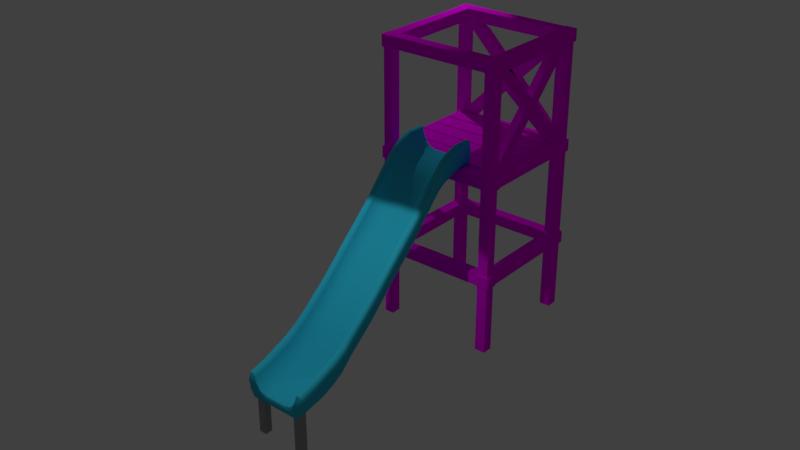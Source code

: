 # Source: Tobogan.blend  (saved by Blender 2.77.0; exported with 4.5.12 LTS)
import bpy
from mathutils import Matrix  # noqa: F401  (used for matrix-valued properties, if any)

bpy.ops.wm.read_factory_settings(use_empty=True)
scene = bpy.context.scene
scene.name = 'Scene'

# ---- collections
col_collection_1 = bpy.data.collections.new('Collection 1'); scene.collection.children.link(col_collection_1)

# ---- images (referenced by path relative to the original .blend; pixels are not part of the script)
import os
ASSET_DIR = os.environ.get("B2B_ASSET_DIR", "")  # directory of the original .blend (textures are referenced by path, not embedded)
HERE = os.path.dirname(os.path.abspath(__file__))  # packed textures are extracted next to this script under _unpacked/

def load_image(name, relpath, width, height, colorspace="sRGB"):
    """Load a texture the original file referenced (path relative to the .blend, or extracted next to this script)."""
    p = next((c for c in (os.path.join(HERE, relpath), os.path.join(ASSET_DIR, relpath)) if relpath and os.path.exists(c)), "")
    if p:
        img = bpy.data.images.load(p, check_existing=True)
        img.name = name
    else:  # same state as the original file: an image datablock whose file is absent (Cycles renders it pink)
        img = bpy.data.images.new(name, width, height)
        img.source = "FILE"
        img.filepath = "//" + (relpath or name)
    img.colorspace_settings.name = colorspace
    return img
img_texturescom_woodrough0106_1_seamless_s_color_png = load_image('TexturesCom_WoodRough0106_1_seamless_S_COLOR.png', 'TexturesCom_WoodRough0106_1_seamless_S_COLOR.png', 1024, 1024, 'sRGB')

# ---- materials (node trees are filled in below, after node groups)
mat_material = bpy.data.materials.new('Material')
mat_material.alpha_threshold = 0.0
mat_material.roughness = 0.5
mat_material_002 = bpy.data.materials.new('Material.002')
mat_material_002.alpha_threshold = 0.0
mat_material_002.roughness = 0.5
mat_material_001 = bpy.data.materials.new('Material.001')
mat_material_001.alpha_threshold = 0.0
mat_material_001.roughness = 0.5

# ---- material node trees
mat_material.use_nodes = True; mat_material.node_tree.nodes.clear()
_N = mat_material.node_tree.nodes; _L = mat_material.node_tree.links
n0 = _N.new('ShaderNodeOutputMaterial'); n0.name = 'Material Output'; n0.location = (300, 300)
n1 = _N.new('ShaderNodeBsdfDiffuse'); n1.name = 'Diffuse BSDF'; n1.location = (10, 300)
n1.inputs[0].default_value = (0.3506, 0.3506, 0.3506, 1.0)
_L.new(n1.outputs[0], n0.inputs[0])
n0.is_active_output = True
mat_material_002.use_nodes = True; mat_material_002.node_tree.nodes.clear()
_N = mat_material_002.node_tree.nodes; _L = mat_material_002.node_tree.links
n0 = _N.new('ShaderNodeOutputMaterial'); n0.name = 'Material Output'; n0.location = (300, 300)
n1 = _N.new('ShaderNodeBsdfDiffuse'); n1.name = 'Diffuse BSDF'; n1.location = (10, 300)
n1.inputs[0].default_value = (0.03533, 0.5876, 0.8, 1.0)
_L.new(n1.outputs[0], n0.inputs[0])
n0.is_active_output = True
mat_material_001.use_nodes = True; mat_material_001.node_tree.nodes.clear()
_N = mat_material_001.node_tree.nodes; _L = mat_material_001.node_tree.links
n0 = _N.new('ShaderNodeOutputMaterial'); n0.name = 'Material Output'; n0.location = (300, 300)
n1 = _N.new('ShaderNodeBsdfDiffuse'); n1.name = 'Diffuse BSDF'; n1.location = (10, 300)
n2 = _N.new('ShaderNodeTexImage'); n2.name = 'Image Texture'; n2.location = (-180, 300)
n2.width = 140
n2.image = img_texturescom_woodrough0106_1_seamless_s_color_png
_L.new(n1.outputs[0], n0.inputs[0])
_L.new(n2.outputs[0], n1.inputs[0])
n0.is_active_output = True

# ---- world
world_world = bpy.data.worlds.new('World'); scene.world = world_world
world_world.color = (0.05088, 0.05088, 0.05088)
world_world.use_sun_shadow = False
world_world.sun_shadow_jitter_overblur = 0.0
world_world.cycles.sampling_method = 'MANUAL'

# ---- lights
light_point_001 = bpy.data.lights.new('Point.001', 'SPOT')
light_point_001.transmission_factor = 0.0
light_point_001.energy = 5000.0
light_point_001.shadow_buffer_clip_start = 0.5
light_point_001.shadow_soft_size = 0.1
light_point_001.shadow_maximum_resolution = 0.006
light_point_001.use_absolute_resolution = True
light_point_001.spot_size = 1.22
light_point = bpy.data.lights.new('Point', 'SPOT')
light_point.transmission_factor = 0.0
light_point.energy = 5000.0
light_point.shadow_buffer_clip_start = 0.5
light_point.shadow_soft_size = 0.1
light_point.shadow_maximum_resolution = 0.006
light_point.use_absolute_resolution = True
light_point.spot_size = 1.22

# ---- meshes
me_cube_029 = bpy.data.meshes.new('Cube.029')
me_cube_029.from_pydata([(4.821, -1.0, -1.0), (4.821, -1.0, 1.0), (4.821, 1.0, -1.0), (4.821, 1.0, 1.0), (6.821, -1.0, -1.0), (6.821, -1.0, 1.0), (6.821, 1.0, -1.0), (6.821, 1.0, 1.0), (-6.821, -1.0, -1.0), (-6.821, -1.0, 1.0), (-6.821, 1.0, -1.0), (-6.821, 1.0, 1.0), (-4.821, -1.0, -1.0), (-4.821, -1.0, 1.0), (-4.821, 1.0, -1.0), (-4.821, 1.0, 1.0)], [], [(1, 3, 2, 0), (3, 7, 6, 2), (7, 5, 4, 6), (5, 1, 0, 4), (0, 2, 6, 4), (5, 7, 3, 1), (9, 11, 10, 8), (11, 15, 14, 10), (15, 13, 12, 14), (13, 9, 8, 12), (8, 10, 14, 12), (13, 15, 11, 9)])
me_cube_029.materials.append(mat_material)
me_cube_029.use_remesh_preserve_volume = False
me_cube_029.use_remesh_preserve_attributes = False
me_cube_029.use_mirror_vertex_groups = False
me_cube_029.update()
me_cube_027 = bpy.data.meshes.new('Cube.027')
me_cube_027.from_pydata([(-0.8466, -1.0, -1.0), (-0.9596, -1.0, 1.019), (-0.8466, 1.0, -1.0), (-0.9596, 1.0, 1.019), (0.8466, -1.0, -1.0), (0.9596, -1.0, 1.019), (0.8466, 1.0, -1.0), (0.9596, 1.0, 1.019), (-0.8306, 1.0, 1.0), (0.8306, 1.0, 1.0), (0.7143, 1.0, -1.0), (0.4286, 1.0, -1.0), (0.1429, 1.0, -1.0), (-0.1429, 1.0, -1.0), (-0.4286, 1.0, -1.0), (-0.7143, 1.0, -1.0), (0.8306, -1.0, 1.0), (-0.8306, -1.0, 1.0), (-0.7143, -1.0, -1.0), (-0.4286, -1.0, -1.0), (-0.1429, -1.0, -1.0), (0.1429, -1.0, -1.0), (0.4286, -1.0, -1.0), (0.7143, -1.0, -1.0), (-0.9789, -1.0, -0.43), (-0.9789, 1.0, -0.43), (0.9789, 1.0, -0.43), (0.9789, -1.0, -0.43), (0.5889, -1.0, -0.2467), (0.3277, -1.0, -0.43), (0.1075, -1.0, -0.43), (-0.1075, -1.0, -0.43), (-0.3277, -1.0, -0.43), (-0.5889, -1.0, -0.2467), (-0.5889, 1.0, -0.2467), (-0.3277, 1.0, -0.43), (-0.1075, 1.0, -0.43), (0.1075, 1.0, -0.43), (0.3277, 1.0, -0.43), (0.5889, 1.0, -0.2467), (-1.032, -1.0, 0.2499), (-1.032, 1.0, 0.2499), (1.032, 1.0, 0.2499), (1.032, -1.0, 0.2499), (0.7386, -1.0, 0.2499), (-0.7386, -1.0, 0.2499), (-0.7386, 1.0, 0.2499), (0.7386, 1.0, 0.2499), (-1.0, -1.0, 0.625), (-1.0, 1.0, 0.625), (1.0, 1.0, 0.625), (1.0, -1.0, 0.625), (0.8062, -1.0, 0.625), (-0.8062, -1.0, 0.625), (-0.8062, 1.0, 0.625), (0.8062, 1.0, 0.625), (-0.8466, -2.49, -1.35), (-0.9596, -2.49, 0.6684), (0.8466, -2.49, -1.35), (0.9596, -2.49, 0.6684), (0.8306, -2.49, 0.6496), (-0.8306, -2.49, 0.6496), (-0.7143, -2.49, -1.35), (-0.4286, -2.49, -1.35), (-0.1429, -2.49, -1.35), (0.1429, -2.49, -1.35), (0.4286, -2.49, -1.35), (0.7143, -2.49, -1.35), (-0.9789, -2.49, -0.7804), (0.9789, -2.49, -0.7804), (0.5889, -2.49, -0.5971), (0.3277, -2.49, -0.7804), (0.1075, -2.49, -0.7804), (-0.1075, -2.49, -0.7804), (-0.3277, -2.49, -0.7804), (-0.5889, -2.49, -0.5971), (-1.032, -2.49, -0.1004), (1.032, -2.49, -0.1004), (0.7386, -2.49, -0.1004), (-0.7386, -2.49, -0.1004), (-1.0, -2.49, 0.2746), (1.0, -2.49, 0.2746), (0.8062, -2.49, 0.2746), (-0.8062, -2.49, 0.2746), (-0.8466, -3.436, -1.725), (-0.9596, -3.436, 0.2934), (0.8466, -3.436, -1.725), (0.9596, -3.436, 0.2934), (0.8306, -3.436, 0.2747), (-0.8306, -3.436, 0.2747), (-0.7143, -3.436, -1.725), (-0.4286, -3.436, -1.725), (-0.1429, -3.436, -1.725), (0.1429, -3.436, -1.725), (0.4286, -3.436, -1.725), (0.7143, -3.436, -1.725), (-0.9789, -3.436, -1.155), (0.9789, -3.436, -1.155), (0.5889, -3.436, -0.972), (0.3277, -3.436, -1.155), (0.1075, -3.436, -1.155), (-0.1075, -3.436, -1.155), (-0.3277, -3.436, -1.155), (-0.5889, -3.436, -0.972), (-1.032, -3.436, -0.4754), (1.032, -3.436, -0.4754), (0.7386, -3.436, -0.4754), (-0.7386, -3.436, -0.4754), (-1.0, -3.436, -0.1004), (1.0, -3.436, -0.1004), (0.8062, -3.436, -0.1004), (-0.8062, -3.436, -0.1004), (-0.8466, -4.237, -2.247), (-0.9596, -4.237, -0.2279), (0.8466, -4.237, -2.247), (0.9596, -4.237, -0.2279), (0.8306, -4.237, -0.2467), (-0.8306, -4.237, -0.2467), (-0.7143, -4.237, -2.247), (-0.4286, -4.237, -2.247), (-0.1429, -4.237, -2.247), (0.1429, -4.237, -2.247), (0.4286, -4.237, -2.247), (0.7143, -4.237, -2.247), (-0.9789, -4.237, -1.677), (0.9789, -4.237, -1.677), (0.5889, -4.237, -1.493), (0.3277, -4.237, -1.677), (0.1075, -4.237, -1.677), (-0.1075, -4.237, -1.677), (-0.3277, -4.237, -1.677), (-0.5889, -4.237, -1.493), (-1.032, -4.237, -0.9967), (1.032, -4.237, -0.9967), (0.7386, -4.237, -0.9967), (-0.7386, -4.237, -0.9967), (-1.0, -4.237, -0.6217), (1.0, -4.237, -0.6217), (0.8062, -4.237, -0.6217), (-0.8062, -4.237, -0.6217), (-0.8466, -4.932, -2.688), (-0.9596, -4.932, -0.6692), (0.8466, -4.932, -2.688), (0.9596, -4.932, -0.6692), (0.8306, -4.932, -0.6879), (-0.8306, -4.932, -0.6879), (-0.7143, -4.932, -2.688), (-0.4286, -4.932, -2.688), (-0.1429, -4.932, -2.688), (0.1429, -4.932, -2.688), (0.4286, -4.932, -2.688), (0.7143, -4.932, -2.688), (-0.9789, -4.932, -2.118), (0.9789, -4.932, -2.118), (0.5889, -4.932, -1.935), (0.3277, -4.932, -2.118), (0.1075, -4.932, -2.118), (-0.1075, -4.932, -2.118), (-0.3277, -4.932, -2.118), (-0.5889, -4.932, -1.935), (-1.032, -4.932, -1.438), (1.032, -4.932, -1.438), (0.7386, -4.932, -1.438), (-0.7386, -4.932, -1.438), (-1.0, -4.932, -1.063), (1.0, -4.932, -1.063), (0.8062, -4.932, -1.063), (-0.8062, -4.932, -1.063), (-0.8466, -5.88, -3.36), (-0.9596, -5.88, -1.341), (0.8466, -5.88, -3.36), (0.9596, -5.88, -1.341), (0.8306, -5.88, -1.36), (-0.8306, -5.88, -1.36), (-0.7143, -5.88, -3.36), (-0.4286, -5.88, -3.36), (-0.1429, -5.88, -3.36), (0.1429, -5.88, -3.36), (0.4286, -5.88, -3.36), (0.7143, -5.88, -3.36), (-0.9789, -5.88, -2.79), (0.9789, -5.88, -2.79), (0.5889, -5.88, -2.607), (0.3277, -5.88, -2.79), (0.1075, -5.88, -2.79), (-0.1075, -5.88, -2.79), (-0.3277, -5.88, -2.79), (-0.5889, -5.88, -2.607), (-1.032, -5.88, -2.11), (1.032, -5.88, -2.11), (0.7386, -5.88, -2.11), (-0.7386, -5.88, -2.11), (-1.0, -5.88, -1.735), (1.0, -5.88, -1.735), (0.8062, -5.88, -1.735), (-0.8062, -5.88, -1.735), (-0.8466, -7.062, -4.22), (-0.9596, -7.062, -2.201), (0.8466, -7.062, -4.22), (0.9596, -7.062, -2.201), (0.8306, -7.062, -2.22), (-0.8306, -7.062, -2.22), (-0.7143, -7.062, -4.22), (-0.4286, -7.062, -4.22), (-0.1429, -7.062, -4.22), (0.1429, -7.062, -4.22), (0.4286, -7.062, -4.22), (0.7143, -7.062, -4.22), (-0.9789, -7.062, -3.65), (0.9789, -7.062, -3.65), (0.5889, -7.062, -3.466), (0.3277, -7.062, -3.65), (0.1075, -7.062, -3.65), (-0.1075, -7.062, -3.65), (-0.3277, -7.062, -3.65), (-0.5889, -7.062, -3.466), (-1.032, -7.062, -2.97), (1.032, -7.062, -2.97), (0.7386, -7.062, -2.97), (-0.7386, -7.062, -2.97), (-1.0, -7.062, -2.595), (1.0, -7.062, -2.595), (0.8062, -7.062, -2.595), (-0.8062, -7.062, -2.595), (-0.8466, -7.971, -4.837), (-0.9596, -7.971, -2.819), (0.8466, -7.971, -4.837), (0.9596, -7.971, -2.819), (0.8306, -7.971, -2.837), (-0.8306, -7.971, -2.837), (-0.7143, -7.971, -4.837), (-0.4286, -7.971, -4.837), (-0.1429, -7.971, -4.837), (0.1429, -7.971, -4.837), (0.4286, -7.971, -4.837), (0.7143, -7.971, -4.837), (-0.9789, -7.971, -4.267), (0.9789, -7.971, -4.267), (0.5889, -7.971, -4.084), (0.3277, -7.971, -4.267), (0.1075, -7.971, -4.267), (-0.1075, -7.971, -4.267), (-0.3277, -7.971, -4.267), (-0.5889, -7.971, -4.084), (-1.032, -7.971, -3.588), (1.032, -7.971, -3.588), (0.7386, -7.971, -3.588), (-0.7386, -7.971, -3.588), (-1.0, -7.971, -3.212), (1.0, -7.971, -3.212), (0.8062, -7.971, -3.212), (-0.8062, -7.971, -3.212), (-0.8466, -9.212, -5.573), (-0.9596, -9.212, -3.555), (0.8466, -9.212, -5.573), (0.9596, -9.212, -3.555), (0.8306, -9.212, -3.573), (-0.8306, -9.212, -3.573), (-0.7143, -9.212, -5.573), (-0.4286, -9.212, -5.573), (-0.1429, -9.212, -5.573), (0.1429, -9.212, -5.573), (0.4286, -9.212, -5.573), (0.7143, -9.212, -5.573), (-0.9789, -9.212, -5.003), (0.9789, -9.212, -5.003), (0.5889, -9.212, -4.82), (0.3277, -9.212, -5.003), (0.1075, -9.212, -5.003), (-0.1075, -9.212, -5.003), (-0.3277, -9.212, -5.003), (-0.5889, -9.212, -4.82), (-1.032, -9.212, -4.323), (1.032, -9.212, -4.323), (0.7386, -9.212, -4.323), (-0.7386, -9.212, -4.323), (-1.0, -9.212, -3.948), (1.0, -9.212, -3.948), (0.8062, -9.212, -3.948), (-0.8062, -9.212, -3.948), (-0.8466, -10.32, -6.239), (-0.9596, -10.32, -4.22), (0.8466, -10.32, -6.239), (0.9596, -10.32, -4.22), (0.8306, -10.32, -4.239), (-0.8306, -10.32, -4.239), (-0.7143, -10.32, -6.239), (-0.4286, -10.32, -6.239), (-0.1429, -10.32, -6.239), (0.1429, -10.32, -6.239), (0.4286, -10.32, -6.239), (0.7143, -10.32, -6.239), (-0.9789, -10.32, -5.669), (0.9789, -10.32, -5.669), (0.5889, -10.32, -5.485), (0.3277, -10.32, -5.669), (0.1075, -10.32, -5.669), (-0.1075, -10.32, -5.669), (-0.3277, -10.32, -5.669), (-0.5889, -10.32, -5.485), (-1.032, -10.32, -4.989), (1.032, -10.32, -4.989), (0.7386, -10.32, -4.989), (-0.7386, -10.32, -4.989), (-1.0, -10.32, -4.614), (1.0, -10.32, -4.614), (0.8062, -10.32, -4.614), (-0.8062, -10.32, -4.614), (-0.8466, -11.23, -6.783), (-0.9596, -11.23, -4.764), (0.8466, -11.23, -6.783), (0.9596, -11.23, -4.764), (0.8306, -11.23, -4.783), (-0.8306, -11.23, -4.783), (-0.7143, -11.23, -6.783), (-0.4286, -11.23, -6.783), (-0.1429, -11.23, -6.783), (0.1429, -11.23, -6.783), (0.4286, -11.23, -6.783), (0.7143, -11.23, -6.783), (-0.9789, -11.23, -6.213), (0.9789, -11.23, -6.213), (0.5889, -11.23, -6.029), (0.3277, -11.23, -6.213), (0.1075, -11.23, -6.213), (-0.1075, -11.23, -6.213), (-0.3277, -11.23, -6.213), (-0.5889, -11.23, -6.029), (-1.032, -11.23, -5.533), (1.032, -11.23, -5.533), (0.7386, -11.23, -5.533), (-0.7386, -11.23, -5.533), (-1.0, -11.23, -5.158), (1.0, -11.23, -5.158), (0.8062, -11.23, -5.158), (-0.8062, -11.23, -5.158), (-0.8466, -12.86, -7.796), (-0.9596, -12.86, -5.777), (0.8466, -12.86, -7.796), (0.9596, -12.86, -5.777), (0.8306, -12.86, -5.796), (-0.8306, -12.86, -5.796), (-0.7143, -12.86, -7.796), (-0.4286, -12.86, -7.796), (-0.1429, -12.86, -7.796), (0.1429, -12.86, -7.796), (0.4286, -12.86, -7.796), (0.7143, -12.86, -7.796), (-0.9789, -12.86, -7.226), (0.9789, -12.86, -7.226), (0.5889, -12.86, -7.043), (0.3277, -12.86, -7.226), (0.1075, -12.86, -7.226), (-0.1075, -12.86, -7.226), (-0.3277, -12.86, -7.226), (-0.5889, -12.86, -7.043), (-1.032, -12.86, -6.546), (1.032, -12.86, -6.546), (0.7386, -12.86, -6.546), (-0.7386, -12.86, -6.546), (-1.0, -12.86, -6.171), (1.0, -12.86, -6.171), (0.8062, -12.86, -6.171), (-0.8062, -12.86, -6.171), (-0.8466, -13.81, -8.388), (-0.9596, -13.81, -6.369), (0.8466, -13.81, -8.388), (0.9596, -13.81, -6.369), (0.8306, -13.81, -6.388), (-0.8306, -13.81, -6.388), (-0.7143, -13.81, -8.388), (-0.4286, -13.81, -8.388), (-0.1429, -13.81, -8.388), (0.1429, -13.81, -8.388), (0.4286, -13.81, -8.388), (0.7143, -13.81, -8.388), (-0.9789, -13.81, -7.818), (0.9789, -13.81, -7.818), (0.5889, -13.81, -7.635), (0.3277, -13.81, -7.818), (0.1075, -13.81, -7.818), (-0.1075, -13.81, -7.818), (-0.3277, -13.81, -7.818), (-0.5889, -13.81, -7.635), (-1.032, -13.81, -7.138), (1.032, -13.81, -7.138), (0.7386, -13.81, -7.138), (-0.7386, -13.81, -7.138), (-1.0, -13.81, -6.763), (1.0, -13.81, -6.763), (0.8062, -13.81, -6.763), (-0.8062, -13.81, -6.763), (-0.8466, -15.0, -9.045), (-0.9596, -15.0, -7.027), (0.8466, -15.0, -9.045), (0.9596, -15.0, -7.027), (0.8306, -15.0, -7.045), (-0.8306, -15.0, -7.045), (-0.7143, -15.0, -9.045), (-0.4286, -15.0, -9.045), (-0.1429, -15.0, -9.045), (0.1429, -15.0, -9.045), (0.4286, -15.0, -9.045), (0.7143, -15.0, -9.045), (-0.9789, -15.0, -8.475), (0.9789, -15.0, -8.475), (0.5889, -15.0, -8.292), (0.3277, -15.0, -8.475), (0.1075, -15.0, -8.475), (-0.1075, -15.0, -8.475), (-0.3277, -15.0, -8.475), (-0.5889, -15.0, -8.292), (-1.032, -15.0, -7.795), (1.032, -15.0, -7.795), (0.7386, -15.0, -7.795), (-0.7386, -15.0, -7.795), (-1.0, -15.0, -7.42), (1.0, -15.0, -7.42), (0.8062, -15.0, -7.42), (-0.8062, -15.0, -7.42), (-0.8466, -17.09, -10.15), (-0.9596, -17.09, -8.136), (0.8466, -17.09, -10.15), (0.9596, -17.09, -8.136), (0.8306, -17.09, -8.155), (-0.8306, -17.09, -8.155), (-0.7143, -17.09, -10.15), (-0.4286, -17.09, -10.15), (-0.1429, -17.09, -10.15), (0.1429, -17.09, -10.15), (0.4286, -17.09, -10.15), (0.7143, -17.09, -10.15), (-0.9789, -17.09, -9.585), (0.9789, -17.09, -9.585), (0.5889, -17.09, -9.401), (0.3277, -17.09, -9.585), (0.1075, -17.09, -9.585), (-0.1075, -17.09, -9.585), (-0.3277, -17.09, -9.585), (-0.5889, -17.09, -9.401), (-1.032, -17.09, -8.905), (1.032, -17.09, -8.905), (0.7386, -17.09, -8.905), (-0.7386, -17.09, -8.905), (-1.0, -17.09, -8.53), (1.0, -17.09, -8.53), (0.8062, -17.09, -8.53), (-0.8062, -17.09, -8.53), (-0.8675, -18.33, -10.85), (-0.9832, -18.33, -8.78), (0.8675, -18.33, -10.85), (0.9832, -18.33, -8.78), (0.8511, -18.33, -8.799), (-0.8511, -18.33, -8.799), (-0.7319, -18.33, -10.85), (-0.4392, -18.33, -10.85), (-0.1464, -18.33, -10.85), (0.1464, -18.33, -10.85), (0.4392, -18.33, -10.85), (0.7319, -18.33, -10.85), (-1.003, -18.33, -10.26), (1.003, -18.33, -10.26), (0.6034, -18.33, -10.08), (0.3358, -18.33, -10.26), (0.1102, -18.33, -10.26), (-0.1102, -18.33, -10.26), (-0.3358, -18.33, -10.26), (-0.6034, -18.33, -10.08), (-1.057, -18.33, -9.568), (1.057, -18.33, -9.568), (0.7568, -18.33, -9.568), (-0.7568, -18.33, -9.568), (-1.025, -18.33, -9.184), (1.025, -18.33, -9.184), (0.8261, -18.33, -9.184), (-0.8261, -18.33, -9.184), (-0.8675, -19.59, -11.33), (-0.9832, -19.59, -9.259), (0.8675, -19.59, -11.33), (0.9832, -19.59, -9.259), (0.8511, -19.59, -9.278), (-0.8511, -19.59, -9.278), (-0.7319, -19.59, -11.33), (-0.4392, -19.59, -11.33), (-0.1464, -19.59, -11.33), (0.1464, -19.59, -11.33), (0.4392, -19.59, -11.33), (0.7319, -19.59, -11.33), (-1.003, -19.59, -10.74), (1.003, -19.59, -10.74), (0.6034, -19.59, -10.56), (0.3358, -19.59, -10.74), (0.1102, -19.59, -10.74), (-0.1102, -19.59, -10.74), (-0.3358, -19.59, -10.74), (-0.6034, -19.59, -10.56), (-1.057, -19.59, -10.05), (1.057, -19.59, -10.05), (0.7568, -19.59, -10.05), (-0.7568, -19.59, -10.05), (-1.025, -19.59, -9.663), (1.025, -19.59, -9.663), (0.8261, -19.59, -9.663), (-0.8261, -19.59, -9.663), (-0.8675, -21.1, -11.72), (-0.9832, -21.1, -9.649), (0.8675, -21.1, -11.72), (0.9832, -21.1, -9.649), (0.8511, -21.1, -9.668), (-0.8511, -21.1, -9.668), (-0.7319, -21.1, -11.72), (-0.4392, -21.1, -11.72), (-0.1464, -21.1, -11.72), (0.1464, -21.1, -11.72), (0.4392, -21.1, -11.72), (0.7319, -21.1, -11.72), (-1.003, -21.1, -11.13), (1.003, -21.1, -11.13), (0.6034, -21.1, -10.95), (0.3358, -21.1, -11.13), (0.1102, -21.1, -11.13), (-0.1102, -21.1, -11.13), (-0.3358, -21.1, -11.13), (-0.6034, -21.1, -10.95), (-1.057, -21.1, -10.44), (1.057, -21.1, -10.44), (0.7568, -21.1, -10.44), (-0.7568, -21.1, -10.44), (-1.025, -21.1, -10.05), (1.025, -21.1, -10.05), (0.8261, -21.1, -10.05), (-0.8261, -21.1, -10.05), (-0.8675, -22.65, -11.92), (-0.9832, -22.65, -10.05), (0.8675, -22.65, -11.92), (0.9832, -22.65, -10.05), (0.8511, -22.65, -10.07), (-0.8511, -22.65, -10.07), (-0.7319, -22.65, -11.92), (-0.4392, -22.65, -11.92), (-0.1464, -22.65, -11.92), (0.1464, -22.65, -11.92), (0.4392, -22.65, -11.92), (0.7319, -22.65, -11.92), (-1.003, -22.65, -11.39), (1.003, -22.65, -11.39), (0.6034, -22.65, -11.22), (0.3358, -22.65, -11.39), (0.1102, -22.65, -11.39), (-0.1102, -22.65, -11.39), (-0.3358, -22.65, -11.39), (-0.6034, -22.65, -11.22), (-1.057, -22.65, -10.76), (1.057, -22.65, -10.76), (0.7568, -22.65, -10.76), (-0.7568, -22.65, -10.76), (-1.025, -22.65, -10.42), (1.025, -22.65, -10.42), (0.8261, -22.65, -10.42), (-0.8261, -22.65, -10.42), (-0.8675, -24.59, -12.17), (-0.9832, -24.59, -10.41), (0.8675, -24.59, -12.17), (0.9832, -24.59, -10.41), (0.8511, -24.59, -10.42), (-0.8511, -24.59, -10.42), (-0.7319, -24.59, -12.17), (-0.4392, -24.59, -12.17), (-0.1464, -24.59, -12.17), (0.1464, -24.59, -12.17), (0.4392, -24.59, -12.17), (0.7319, -24.59, -12.17), (-1.003, -24.59, -11.68), (1.003, -24.59, -11.68), (0.6034, -24.59, -11.52), (0.3358, -24.59, -11.68), (0.1102, -24.59, -11.68), (-0.1102, -24.59, -11.68), (-0.3358, -24.59, -11.68), (-0.6034, -24.59, -11.52), (-1.057, -24.59, -11.08), (1.057, -24.59, -11.08), (0.7568, -24.59, -11.08), (-0.7568, -24.59, -11.08), (-1.025, -24.59, -10.75), (1.025, -24.59, -10.75), (0.8261, -24.59, -10.75), (-0.8261, -24.59, -10.75), (-0.9596, 0.9141, 1.019), (-0.8466, 0.9141, -1.0), (0.9596, 0.9141, 1.019), (0.8466, 0.9141, -1.0), (0.8306, 0.9141, 1.0), (-0.8306, 0.9141, 1.0), (-0.7143, 0.9141, -1.0), (-0.4286, 0.9141, -1.0), (-0.1429, 0.9141, -1.0), (0.1429, 0.9141, -1.0), (0.4286, 0.9141, -1.0), (0.7143, 0.9141, -1.0), (0.9789, 0.9141, -0.43), (-0.9789, 0.9141, -0.43), (-1.032, 0.9141, 0.2499), (1.032, 0.9141, 0.2499), (1.0, 0.9141, 0.625), (-1.0, 0.9141, 0.625), (0.8062, 0.9141, 0.625), (0.7386, 0.9141, 0.2499), (0.5889, 0.9141, -0.2467), (0.3277, 0.9141, -0.43), (0.1075, 0.9141, -0.43), (-0.1075, 0.9141, -0.43), (-0.3277, 0.9141, -0.43), (-0.5889, 0.9141, -0.2467), (-0.7386, 0.9141, 0.2499), (-0.8062, 0.9141, 0.625), (-0.8511, -24.47, -10.4), (-0.9832, -24.47, -10.38), (-0.7568, -24.47, -11.06), (-0.8261, -24.47, -10.73), (0.8675, -24.47, -12.16), (1.003, -24.47, -11.66), (-1.025, -24.47, -10.73), (-1.057, -24.47, -11.06), (1.025, -24.47, -10.73), (0.9832, -24.47, -10.38), (1.057, -24.47, -11.06), (0.8511, -24.47, -10.4), (0.8261, -24.47, -10.73), (0.7568, -24.47, -11.06), (0.6034, -24.47, -11.5), (-1.003, -24.47, -11.66), (-0.8675, -24.47, -12.16), (-0.6034, -24.47, -11.5), (0.4392, -24.47, -12.16), (0.7319, -24.47, -12.16), (-0.3358, -24.47, -11.66), (0.1464, -24.47, -12.16), (-0.1102, -24.47, -11.66), (-0.1464, -24.47, -12.16), (0.1102, -24.47, -11.66), (-0.4392, -24.47, -12.16), (0.3358, -24.47, -11.66), (-0.7319, -24.47, -12.16)], [], [(601, 25, 2, 589), (39, 26, 6, 10), (600, 27, 4, 591), (16, 52, 82, 60), (599, 10, 6, 591), (593, 8, 3, 588), (590, 7, 9, 592), (589, 2, 15, 594), (594, 15, 14, 595), (595, 14, 13, 596), (596, 13, 12, 597), (597, 12, 11, 598), (598, 11, 10, 599), (18, 19, 63, 62), (31, 32, 74, 73), (52, 44, 78, 82), (0, 18, 62, 56), (51, 5, 59, 81), (32, 33, 75, 74), (25, 34, 15, 2), (34, 35, 14, 15), (35, 36, 13, 14), (36, 37, 12, 13), (37, 38, 11, 12), (38, 39, 10, 11), (41, 46, 34, 25), (43, 51, 81, 77), (24, 0, 56, 68), (603, 43, 27, 600), (47, 42, 26, 39), (602, 41, 25, 601), (605, 49, 41, 602), (55, 50, 42, 47), (604, 51, 43, 603), (5, 16, 60, 59), (48, 40, 76, 80), (49, 54, 46, 41), (3, 8, 54, 49), (40, 24, 68, 76), (1, 48, 80, 57), (590, 5, 51, 604), (9, 7, 50, 55), (588, 3, 49, 605), (592, 606, 52, 16), (607, 606, 55, 47), (608, 607, 47, 39), (608, 609, 29, 28), (609, 610, 30, 29), (610, 611, 31, 30), (611, 612, 32, 31), (612, 613, 33, 32), (613, 34, 46, 614), (614, 46, 54, 615), (593, 17, 53, 615), (45, 53, 83, 79), (4, 27, 69, 58), (30, 31, 73, 72), (53, 17, 61, 83), (19, 20, 64, 63), (27, 43, 77, 69), (29, 30, 72, 71), (20, 21, 65, 64), (44, 28, 70, 78), (17, 1, 57, 61), (28, 29, 71, 70), (21, 22, 66, 65), (33, 45, 79, 75), (23, 4, 58, 67), (22, 23, 67, 66), (79, 83, 111, 107), (62, 63, 91, 90), (59, 60, 88, 87), (58, 69, 97, 86), (80, 76, 104, 108), (57, 80, 108, 85), (81, 59, 87, 109), (67, 58, 86, 95), (69, 77, 105, 97), (60, 82, 110, 88), (61, 57, 85, 89), (78, 70, 98, 106), (83, 61, 89, 111), (75, 79, 107, 103), (74, 75, 103, 102), (73, 74, 102, 101), (72, 73, 101, 100), (71, 72, 100, 99), (68, 56, 84, 96), (70, 71, 99, 98), (66, 67, 95, 94), (76, 68, 96, 104), (65, 66, 94, 93), (77, 81, 109, 105), (64, 65, 93, 92), (82, 78, 106, 110), (63, 64, 92, 91), (56, 62, 90, 84), (105, 109, 137, 133), (95, 86, 114, 123), (110, 106, 134, 138), (89, 85, 113, 117), (107, 111, 139, 135), (86, 97, 125, 114), (108, 104, 132, 136), (85, 108, 136, 113), (109, 87, 115, 137), (97, 105, 133, 125), (88, 110, 138, 116), (106, 98, 126, 134), (96, 84, 112, 124), (111, 89, 117, 139), (103, 107, 135, 131), (94, 95, 123, 122), (102, 103, 131, 130), (93, 94, 122, 121), (101, 102, 130, 129), (92, 93, 121, 120), (100, 101, 129, 128), (91, 92, 120, 119), (99, 100, 128, 127), (90, 91, 119, 118), (98, 99, 127, 126), (84, 90, 118, 112), (104, 96, 124, 132), (87, 88, 116, 115), (118, 119, 147, 146), (126, 127, 155, 154), (112, 118, 146, 140), (132, 124, 152, 160), (115, 116, 144, 143), (133, 137, 165, 161), (123, 114, 142, 151), (138, 134, 162, 166), (117, 113, 141, 145), (135, 139, 167, 163), (114, 125, 153, 142), (136, 132, 160, 164), (113, 136, 164, 141), (137, 115, 143, 165), (125, 133, 161, 153), (116, 138, 166, 144), (134, 126, 154, 162), (124, 112, 140, 152), (139, 117, 145, 167), (131, 135, 163, 159), (122, 123, 151, 150), (130, 131, 159, 158), (121, 122, 150, 149), (129, 130, 158, 157), (120, 121, 149, 148), (128, 129, 157, 156), (119, 120, 148, 147), (127, 128, 156, 155), (157, 158, 186, 185), (148, 149, 177, 176), (156, 157, 185, 184), (147, 148, 176, 175), (155, 156, 184, 183), (146, 147, 175, 174), (154, 155, 183, 182), (140, 146, 174, 168), (160, 152, 180, 188), (143, 144, 172, 171), (161, 165, 193, 189), (151, 142, 170, 179), (166, 162, 190, 194), (145, 141, 169, 173), (163, 167, 195, 191), (142, 153, 181, 170), (164, 160, 188, 192), (141, 164, 192, 169), (165, 143, 171, 193), (153, 161, 189, 181), (144, 166, 194, 172), (162, 154, 182, 190), (152, 140, 168, 180), (167, 145, 173, 195), (159, 163, 191, 187), (150, 151, 179, 178), (158, 159, 187, 186), (149, 150, 178, 177), (180, 168, 196, 208), (195, 173, 201, 223), (187, 191, 219, 215), (178, 179, 207, 206), (186, 187, 215, 214), (177, 178, 206, 205), (185, 186, 214, 213), (176, 177, 205, 204), (184, 185, 213, 212), (175, 176, 204, 203), (183, 184, 212, 211), (174, 175, 203, 202), (182, 183, 211, 210), (168, 174, 202, 196), (188, 180, 208, 216), (171, 172, 200, 199), (189, 193, 221, 217), (179, 170, 198, 207), (194, 190, 218, 222), (173, 169, 197, 201), (191, 195, 223, 219), (170, 181, 209, 198), (192, 188, 216, 220), (169, 192, 220, 197), (193, 171, 199, 221), (181, 189, 217, 209), (172, 194, 222, 200), (190, 182, 210, 218), (197, 220, 248, 225), (221, 199, 227, 249), (209, 217, 245, 237), (200, 222, 250, 228), (218, 210, 238, 246), (208, 196, 224, 236), (223, 201, 229, 251), (215, 219, 247, 243), (206, 207, 235, 234), (214, 215, 243, 242), (205, 206, 234, 233), (213, 214, 242, 241), (204, 205, 233, 232), (212, 213, 241, 240), (203, 204, 232, 231), (211, 212, 240, 239), (202, 203, 231, 230), (210, 211, 239, 238), (196, 202, 230, 224), (216, 208, 236, 244), (199, 200, 228, 227), (217, 221, 249, 245), (207, 198, 226, 235), (222, 218, 246, 250), (201, 197, 225, 229), (219, 223, 251, 247), (198, 209, 237, 226), (220, 216, 244, 248), (250, 246, 274, 278), (229, 225, 253, 257), (247, 251, 279, 275), (226, 237, 265, 254), (248, 244, 272, 276), (225, 248, 276, 253), (249, 227, 255, 277), (237, 245, 273, 265), (228, 250, 278, 256), (246, 238, 266, 274), (236, 224, 252, 264), (251, 229, 257, 279), (243, 247, 275, 271), (234, 235, 263, 262), (242, 243, 271, 270), (233, 234, 262, 261), (241, 242, 270, 269), (232, 233, 261, 260), (240, 241, 269, 268), (231, 232, 260, 259), (239, 240, 268, 267), (230, 231, 259, 258), (238, 239, 267, 266), (224, 230, 258, 252), (244, 236, 264, 272), (227, 228, 256, 255), (245, 249, 277, 273), (235, 226, 254, 263), (272, 264, 292, 300), (255, 256, 284, 283), (273, 277, 305, 301), (263, 254, 282, 291), (278, 274, 302, 306), (257, 253, 281, 285), (275, 279, 307, 303), (254, 265, 293, 282), (276, 272, 300, 304), (253, 276, 304, 281), (277, 255, 283, 305), (265, 273, 301, 293), (256, 278, 306, 284), (274, 266, 294, 302), (264, 252, 280, 292), (279, 257, 285, 307), (271, 275, 303, 299), (262, 263, 291, 290), (270, 271, 299, 298), (261, 262, 290, 289), (269, 270, 298, 297), (260, 261, 289, 288), (268, 269, 297, 296), (259, 260, 288, 287), (267, 268, 296, 295), (258, 259, 287, 286), (266, 267, 295, 294), (252, 258, 286, 280), (287, 288, 316, 315), (295, 296, 324, 323), (286, 287, 315, 314), (294, 295, 323, 322), (280, 286, 314, 308), (300, 292, 320, 328), (283, 284, 312, 311), (301, 305, 333, 329), (291, 282, 310, 319), (306, 302, 330, 334), (285, 281, 309, 313), (303, 307, 335, 331), (282, 293, 321, 310), (304, 300, 328, 332), (281, 304, 332, 309), (305, 283, 311, 333), (293, 301, 329, 321), (284, 306, 334, 312), (302, 294, 322, 330), (292, 280, 308, 320), (307, 285, 313, 335), (299, 303, 331, 327), (290, 291, 319, 318), (298, 299, 327, 326), (289, 290, 318, 317), (297, 298, 326, 325), (288, 289, 317, 316), (296, 297, 325, 324), (326, 327, 355, 354), (317, 318, 346, 345), (325, 326, 354, 353), (316, 317, 345, 344), (324, 325, 353, 352), (315, 316, 344, 343), (323, 324, 352, 351), (314, 315, 343, 342), (322, 323, 351, 350), (308, 314, 342, 336), (328, 320, 348, 356), (311, 312, 340, 339), (329, 333, 361, 357), (319, 310, 338, 347), (334, 330, 358, 362), (313, 309, 337, 341), (331, 335, 363, 359), (310, 321, 349, 338), (332, 328, 356, 360), (309, 332, 360, 337), (333, 311, 339, 361), (321, 329, 357, 349), (312, 334, 362, 340), (330, 322, 350, 358), (320, 308, 336, 348), (335, 313, 341, 363), (327, 331, 359, 355), (318, 319, 347, 346), (340, 362, 390, 368), (358, 350, 378, 386), (348, 336, 364, 376), (363, 341, 369, 391), (355, 359, 387, 383), (346, 347, 375, 374), (354, 355, 383, 382), (345, 346, 374, 373), (353, 354, 382, 381), (344, 345, 373, 372), (352, 353, 381, 380), (343, 344, 372, 371), (351, 352, 380, 379), (342, 343, 371, 370), (350, 351, 379, 378), (336, 342, 370, 364), (356, 348, 376, 384), (339, 340, 368, 367), (357, 361, 389, 385), (347, 338, 366, 375), (362, 358, 386, 390), (341, 337, 365, 369), (359, 363, 391, 387), (338, 349, 377, 366), (360, 356, 384, 388), (337, 360, 388, 365), (361, 339, 367, 389), (349, 357, 385, 377), (366, 377, 405, 394), (388, 384, 412, 416), (365, 388, 416, 393), (389, 367, 395, 417), (377, 385, 413, 405), (368, 390, 418, 396), (386, 378, 406, 414), (376, 364, 392, 404), (391, 369, 397, 419), (383, 387, 415, 411), (374, 375, 403, 402), (382, 383, 411, 410), (373, 374, 402, 401), (381, 382, 410, 409), (372, 373, 401, 400), (380, 381, 409, 408), (371, 372, 400, 399), (379, 380, 408, 407), (370, 371, 399, 398), (378, 379, 407, 406), (364, 370, 398, 392), (384, 376, 404, 412), (367, 368, 396, 395), (385, 389, 417, 413), (375, 366, 394, 403), (390, 386, 414, 418), (369, 365, 393, 397), (387, 391, 419, 415), (413, 417, 445, 441), (403, 394, 422, 431), (418, 414, 442, 446), (397, 393, 421, 425), (415, 419, 447, 443), (394, 405, 433, 422), (416, 412, 440, 444), (393, 416, 444, 421), (417, 395, 423, 445), (405, 413, 441, 433), (396, 418, 446, 424), (414, 406, 434, 442), (404, 392, 420, 432), (419, 397, 425, 447), (411, 415, 443, 439), (402, 403, 431, 430), (410, 411, 439, 438), (401, 402, 430, 429), (409, 410, 438, 437), (400, 401, 429, 428), (408, 409, 437, 436), (399, 400, 428, 427), (407, 408, 436, 435), (398, 399, 427, 426), (406, 407, 435, 434), (392, 398, 426, 420), (412, 404, 432, 440), (395, 396, 424, 423), (434, 435, 463, 462), (420, 426, 454, 448), (440, 432, 460, 468), (423, 424, 452, 451), (441, 445, 473, 469), (431, 422, 450, 459), (446, 442, 470, 474), (425, 421, 449, 453), (443, 447, 475, 471), (422, 433, 461, 450), (444, 440, 468, 472), (421, 444, 472, 449), (445, 423, 451, 473), (433, 441, 469, 461), (424, 446, 474, 452), (442, 434, 462, 470), (432, 420, 448, 460), (447, 425, 453, 475), (439, 443, 471, 467), (430, 431, 459, 458), (438, 439, 467, 466), (429, 430, 458, 457), (437, 438, 466, 465), (428, 429, 457, 456), (436, 437, 465, 464), (427, 428, 456, 455), (435, 436, 464, 463), (426, 427, 455, 454), (456, 457, 485, 484), (464, 465, 493, 492), (455, 456, 484, 483), (463, 464, 492, 491), (454, 455, 483, 482), (462, 463, 491, 490), (448, 454, 482, 476), (468, 460, 488, 496), (451, 452, 480, 479), (469, 473, 501, 497), (459, 450, 478, 487), (474, 470, 498, 502), (453, 449, 477, 481), (471, 475, 503, 499), (450, 461, 489, 478), (472, 468, 496, 500), (449, 472, 500, 477), (473, 451, 479, 501), (461, 469, 497, 489), (452, 474, 502, 480), (470, 462, 490, 498), (460, 448, 476, 488), (475, 453, 481, 503), (467, 471, 499, 495), (458, 459, 487, 486), (466, 467, 495, 494), (457, 458, 486, 485), (465, 466, 494, 493), (495, 499, 527, 523), (486, 487, 515, 514), (494, 495, 523, 522), (485, 486, 514, 513), (493, 494, 522, 521), (484, 485, 513, 512), (492, 493, 521, 520), (483, 484, 512, 511), (491, 492, 520, 519), (482, 483, 511, 510), (490, 491, 519, 518), (476, 482, 510, 504), (496, 488, 516, 524), (479, 480, 508, 507), (497, 501, 529, 525), (487, 478, 506, 515), (502, 498, 526, 530), (481, 477, 505, 509), (499, 503, 531, 527), (478, 489, 517, 506), (500, 496, 524, 528), (477, 500, 528, 505), (501, 479, 507, 529), (489, 497, 525, 517), (480, 502, 530, 508), (498, 490, 518, 526), (488, 476, 504, 516), (503, 481, 509, 531), (529, 507, 535, 557), (517, 525, 553, 545), (508, 530, 558, 536), (526, 518, 546, 554), (516, 504, 532, 544), (531, 509, 537, 559), (523, 527, 555, 551), (514, 515, 543, 542), (522, 523, 551, 550), (513, 514, 542, 541), (521, 522, 550, 549), (512, 513, 541, 540), (520, 521, 549, 548), (511, 512, 540, 539), (519, 520, 548, 547), (510, 511, 539, 538), (518, 519, 547, 546), (504, 510, 538, 532), (524, 516, 544, 552), (507, 508, 536, 535), (525, 529, 557, 553), (515, 506, 534, 543), (530, 526, 554, 558), (509, 505, 533, 537), (527, 531, 559, 555), (506, 517, 545, 534), (528, 524, 552, 556), (505, 528, 556, 533), (616, 617, 561, 565), (618, 619, 587, 583), (620, 621, 573, 562), (622, 623, 580, 584), (617, 622, 584, 561), (624, 625, 563, 585), (621, 626, 581, 573), (627, 628, 586, 564), (629, 630, 574, 582), (631, 632, 560, 572), (619, 616, 565, 587), (633, 618, 583, 579), (634, 635, 571, 570), (636, 633, 579, 578), (637, 634, 570, 569), (638, 636, 578, 577), (639, 637, 569, 568), (640, 638, 577, 576), (641, 639, 568, 567), (642, 640, 576, 575), (643, 641, 567, 566), (630, 642, 575, 574), (632, 643, 566, 560), (623, 631, 572, 580), (625, 627, 564, 563), (626, 624, 585, 581), (635, 620, 562, 571), (628, 629, 582, 586), (572, 560, 566, 567, 568, 569, 570, 571, 562, 573, 581, 585, 563, 564, 586, 582, 574, 575, 576, 577, 578, 579, 583, 587, 565, 561, 584, 580), (8, 593, 615, 54), (45, 614, 615, 53), (33, 613, 614, 45), (35, 34, 613, 612), (36, 35, 612, 611), (37, 36, 611, 610), (38, 37, 610, 609), (39, 38, 609, 608), (28, 44, 607, 608), (44, 52, 606, 607), (9, 55, 606, 592), (1, 588, 605, 48), (7, 590, 604, 50), (50, 604, 603, 42), (48, 605, 602, 40), (40, 602, 601, 24), (42, 603, 600, 26), (22, 598, 599, 23), (21, 597, 598, 22), (20, 596, 597, 21), (19, 595, 596, 20), (18, 594, 595, 19), (0, 589, 594, 18), (5, 590, 592, 16), (17, 593, 588, 1), (23, 599, 591, 4), (26, 600, 591, 6), (24, 601, 589, 0), (558, 554, 629, 628), (543, 534, 620, 635), (553, 557, 624, 626), (535, 536, 627, 625), (552, 544, 631, 623), (532, 538, 643, 632), (546, 547, 642, 630), (538, 539, 641, 643), (547, 548, 640, 642), (539, 540, 639, 641), (548, 549, 638, 640), (540, 541, 637, 639), (549, 550, 636, 638), (541, 542, 634, 637), (550, 551, 633, 636), (542, 543, 635, 634), (551, 555, 618, 633), (559, 537, 616, 619), (544, 532, 632, 631), (554, 546, 630, 629), (536, 558, 628, 627), (545, 553, 626, 621), (557, 535, 625, 624), (533, 556, 622, 617), (556, 552, 623, 622), (534, 545, 621, 620), (555, 559, 619, 618), (537, 533, 617, 616)])
me_cube_027.polygons.foreach_set('use_smooth', [True] * 630)
me_cube_027.materials.append(mat_material_002)
me_cube_027.use_remesh_preserve_volume = False
me_cube_027.use_remesh_preserve_attributes = False
me_cube_027.use_mirror_vertex_groups = False
me_cube_027.update()
me_cube_019 = bpy.data.meshes.new('Cube.019')
me_cube_019.from_pydata([(-0.8447, 7.741, 0.8083), (-0.9813, 7.741, 0.7662), (-0.8447, -7.743, 0.8083), (-0.9813, -7.743, 0.7662), (0.9171, 7.741, 0.8083), (0.9171, 7.741, 0.7218), (0.9171, -7.743, 0.8083), (0.9171, -7.743, 0.7218), (-0.8447, 7.741, 0.5127), (-0.9813, 7.741, 0.4705), (-0.8447, -7.743, 0.5127), (-0.9813, -7.743, 0.4705), (0.9171, 7.741, 0.5127), (0.9171, 7.741, 0.4261), (0.9171, -7.743, 0.5127), (0.9171, -7.743, 0.4261), (-0.8447, 7.741, -0.08618), (-0.9813, 7.741, -0.1283), (-0.8447, -7.743, -0.08618), (-0.9813, -7.743, -0.1283), (0.9171, 7.741, -0.08618), (0.9171, 7.741, -0.1727), (0.9171, -7.743, -0.08618), (0.9171, -7.743, -0.1727), (-0.8447, 7.741, 0.2095), (-0.9813, 7.741, 0.1673), (-0.8447, -7.743, 0.2095), (-0.9813, -7.743, 0.1673), (0.9171, 7.741, 0.2095), (0.9171, 7.741, 0.1229), (0.9171, -7.743, 0.2095), (0.9171, -7.743, 0.1229), (-0.8447, 7.741, -0.3818), (-0.9813, 7.741, -0.424), (-0.8447, -7.743, -0.3818), (-0.9813, -7.743, -0.424), (0.9171, 7.741, -0.3818), (0.9171, 7.741, -0.4684), (0.9171, -7.743, -0.3818), (0.9171, -7.743, -0.4684), (-0.8447, 7.741, -0.6775), (-0.9813, 7.741, -0.7196), (-0.8447, -7.743, -0.6775), (-0.9813, -7.743, -0.7196), (0.9171, 7.741, -0.6775), (0.9171, 7.741, -0.764), (0.9171, -7.743, -0.6775), (0.9171, -7.743, -0.764), (-0.4546, -7.515, -0.9873), (-0.5929, -7.515, 1.052), (-0.4546, -5.515, -0.9873), (-0.5929, -5.515, 1.052), (1.0, -7.515, -1.0), (1.0, -7.515, 1.0), (1.0, -5.515, -1.0), (1.0, -5.515, 1.0), (-0.4546, 5.515, -0.9873), (-0.5929, 5.515, 1.052), (-0.4546, 7.515, -0.9873), (-0.5929, 7.515, 1.052), (1.0, 5.515, -1.0), (1.0, 5.515, 1.0), (1.0, 7.515, -1.0), (1.0, 7.515, 1.0), (22.07, 8.912, -1.442), (21.42, 10.72, -1.525), (23.65, 8.912, -1.472), (23.0, 10.72, -1.555), (15.89, -10.88, -2.456), (15.85, -12.69, -2.461), (14.31, -10.88, -2.425), (14.27, -12.69, -2.431), (17.37, -8.489, -2.268), (15.14, -6.683, -2.321), (16.72, -6.683, -2.351), (15.79, -8.489, -2.238), (22.74, 10.78, -1.357), (22.09, 12.58, -1.439), (23.67, 12.58, -1.47), (24.33, 10.78, -1.387), (23.65, -8.693, -1.472), (23.0, -10.5, -1.555), (22.07, -8.693, -1.442), (21.42, -10.5, -1.525), (14.31, 11.1, -2.425), (14.27, 12.91, -2.431), (15.89, 11.1, -2.456), (15.85, 12.91, -2.461), (15.79, 8.707, -2.238), (16.72, 6.902, -2.351), (15.14, 6.902, -2.321), (17.37, 8.707, -2.268), (24.33, -10.56, -1.387), (23.67, -12.36, -1.47), (22.09, -12.36, -1.439), (22.74, -10.56, -1.357), (16.75, -13.27, -2.42), (15.86, -13.27, -2.534), (14.45, -13.27, -2.377), (13.56, -13.27, -2.49), (16.75, 13.8, -2.42), (15.86, 13.8, -2.534), (14.45, 13.8, -2.377), (13.56, 13.8, -2.49), (-5.691, -13.27, -1.993), (-6.584, -13.27, -2.106), (-7.995, -13.27, -1.949), (-8.888, -13.27, -2.063), (-5.691, 13.8, -1.993), (-6.584, 13.8, -2.106), (-7.995, 13.8, -1.949), (-8.888, 13.8, -2.063), (-8.242, 11.06, -1.945), (-9.135, 11.06, -2.058), (-8.242, 13.53, -1.945), (-9.135, 13.53, -2.058), (17.0, 11.06, -2.425), (16.11, 11.06, -2.538), (17.0, 13.53, -2.425), (16.11, 13.53, -2.538), (-8.242, -13.01, -1.945), (-9.135, -13.01, -2.058), (-8.242, -10.54, -1.945), (-9.135, -10.54, -2.058), (17.0, -13.01, -2.425), (16.11, -13.01, -2.538), (17.0, -10.54, -2.425), (16.11, -10.54, -2.538), (3.691, 11.44, -1.092), (1.355, 11.44, -1.143), (3.691, 13.14, -1.092), (1.355, 13.14, -1.143), (14.39, 13.14, -2.427), (16.03, 13.14, -2.464), (14.39, 11.44, -2.427), (16.03, 11.44, -2.464), (13.64, 13.14, -2.197), (11.3, 11.44, -2.248), (11.3, 13.14, -2.248), (13.64, 11.44, -2.197), (2.625, 11.44, -0.9738), (0.2889, 11.44, -1.024), (0.2889, 13.14, -1.024), (2.625, 13.14, -0.9738), (20.11, 13.14, -1.405), (21.14, 13.14, -1.52), (20.11, 11.44, -1.405), (21.14, 11.44, -1.52), (-6.109, 11.44, -2.037), (-7.834, 11.44, -2.01), (-6.109, 13.14, -2.037), (-7.834, 13.14, -2.01), (-2.399, 11.44, -1.892), (-1.368, 13.14, -2.007), (-1.368, 11.44, -2.007), (-2.399, 13.14, -1.892), (22.52, 13.14, -1.352), (23.55, 13.14, -1.467), (23.55, 11.44, -1.467), (22.52, 11.44, -1.352), (25.11, -13.27, -1.361), (24.22, -13.27, -1.474), (22.81, -13.27, -1.317), (21.92, -13.27, -1.43), (25.11, 13.8, -1.361), (24.22, 13.8, -1.474), (22.81, 13.8, -1.317), (21.92, 13.8, -1.43), (2.669, -13.27, -0.9335), (1.776, -13.27, -1.047), (0.3652, -13.27, -0.8896), (-0.5275, -13.27, -1.003), (2.669, 13.8, -0.9335), (1.776, 13.8, -1.047), (0.3652, 13.8, -0.8896), (-0.5275, 13.8, -1.003), (0.1183, 11.06, -0.8849), (-0.7744, 11.06, -0.9981), (0.1183, 13.53, -0.8849), (-0.7744, 13.53, -0.9981), (25.36, 11.06, -1.365), (24.47, 11.06, -1.478), (25.36, 13.53, -1.365), (24.47, 13.53, -1.478), (0.1183, -13.01, -0.8849), (-0.7744, -13.01, -0.9981), (0.1183, -10.54, -0.8849), (-0.7744, -10.54, -0.9981), (25.36, -13.01, -1.365), (24.47, -13.01, -1.478), (25.36, -10.54, -1.365), (24.47, -10.54, -1.478), (32.71, -13.27, -0.397), (31.82, -13.27, -0.5101), (30.41, -13.27, -0.3531), (29.52, -13.27, -0.4663), (32.71, 13.8, -0.397), (31.82, 13.8, -0.5101), (30.41, 13.8, -0.3531), (29.52, 13.8, -0.4663), (10.27, -13.27, 0.03018), (9.378, -13.27, -0.08298), (7.967, -13.27, 0.07402), (7.074, -13.27, -0.03914), (10.27, 13.8, 0.03018), (9.378, 13.8, -0.08298), (7.967, 13.8, 0.07402), (7.074, 13.8, -0.03914), (7.72, 11.06, 0.07872), (6.827, 11.06, -0.03444), (7.72, 13.53, 0.07872), (6.827, 13.53, -0.03444), (32.96, 11.06, -0.4017), (32.07, 11.06, -0.5148), (32.96, 13.53, -0.4017), (32.07, 13.53, -0.5148), (7.72, -13.01, 0.07872), (6.827, -13.01, -0.03444), (7.72, -10.54, 0.07872), (6.827, -10.54, -0.03444), (32.96, -13.01, -0.4017), (32.07, -13.01, -0.5148), (32.96, -10.54, -0.4017), (32.07, -10.54, -0.5148), (13.51, -12.88, 0.7544), (37.95, -12.88, 0.2892), (13.51, 13.33, 0.7544), (37.95, 13.33, 0.2892), (15.43, -12.88, 0.7179), (15.43, 13.33, 0.7179), (35.76, -12.88, 0.331), (35.76, 13.33, 0.331), (13.51, 10.98, 0.7544), (37.95, 10.98, 0.2892), (15.43, 10.98, 0.7179), (35.76, 10.98, 0.331), (13.51, -10.68, 0.7544), (37.95, -10.68, 0.2892), (15.43, -10.68, 0.7179), (35.76, -10.68, 0.331), (4.967, -10.68, -0.3284), (4.967, -12.88, -0.3284), (27.22, -12.88, -0.7518), (29.41, -12.88, -0.7936), (29.41, 10.98, -0.7936), (29.41, 13.33, -0.7936), (6.888, 13.33, -0.3649), (4.967, 13.33, -0.3284), (6.888, -12.88, -0.3649), (6.888, 10.98, -0.3649), (27.22, 13.33, -0.7518), (27.22, 10.98, -0.7518), (4.967, 10.98, -0.3284), (29.41, -10.68, -0.7936), (6.888, -10.68, -0.3649), (27.22, -10.68, -0.7518), (13.99, 10.98, -2.428), (13.99, 13.33, -2.428), (16.19, 13.33, -2.47), (-6.337, 10.98, -2.041), (-6.337, 13.33, -2.041), (-8.259, -12.88, -2.005), (-6.337, -12.88, -2.041), (-8.259, 13.33, -2.005), (16.19, 10.98, -2.47), (13.99, -12.88, -2.428), (16.19, -12.88, -2.47), (-8.259, -10.68, -2.005), (-8.259, 10.98, -2.005), (16.19, -10.68, -2.47), (-6.337, -10.68, -2.041), (13.99, -10.68, -2.428), (0.8263, 6.697, -0.9866), (0.2773, 6.697, -1.056), (0.8263, 10.46, -0.9866), (0.2773, 10.46, -1.056), (23.44, 6.697, -1.417), (22.89, 6.697, -1.487), (23.44, 10.46, -1.417), (22.89, 10.46, -1.487), (0.8263, 2.434, -0.9866), (0.2773, 2.434, -1.056), (0.8263, 6.198, -0.9866), (0.2773, 6.198, -1.056), (23.44, 2.434, -1.417), (22.89, 2.434, -1.487), (23.44, 6.198, -1.417), (22.89, 6.198, -1.487), (0.8263, -1.756, -0.9866), (0.2773, -1.756, -1.056), (0.8263, 2.007, -0.9866), (0.2773, 2.007, -1.056), (23.44, -1.756, -1.417), (22.89, -1.756, -1.487), (23.44, 2.007, -1.417), (22.89, 2.007, -1.487), (0.8263, -5.969, -0.9866), (0.2773, -5.969, -1.056), (0.8263, -2.206, -0.9866), (0.2773, -2.206, -1.056), (23.44, -5.969, -1.417), (22.89, -5.969, -1.487), (23.44, -2.206, -1.417), (22.89, -2.206, -1.487), (0.8263, -10.2, -0.9866), (0.2773, -10.2, -1.056), (0.8263, -6.439, -0.9866), (0.2773, -6.439, -1.056), (23.44, -10.2, -1.417), (22.89, -10.2, -1.487), (23.44, -6.439, -1.417), (22.89, -6.439, -1.487)], [], [(1, 3, 2, 0), (3, 7, 6, 2), (7, 5, 4, 6), (5, 1, 0, 4), (0, 2, 6, 4), (5, 7, 3, 1), (9, 11, 10, 8), (11, 15, 14, 10), (15, 13, 12, 14), (13, 9, 8, 12), (8, 10, 14, 12), (13, 15, 11, 9), (17, 19, 18, 16), (19, 23, 22, 18), (23, 21, 20, 22), (21, 17, 16, 20), (16, 18, 22, 20), (21, 23, 19, 17), (25, 27, 26, 24), (27, 31, 30, 26), (31, 29, 28, 30), (29, 25, 24, 28), (24, 26, 30, 28), (29, 31, 27, 25), (33, 35, 34, 32), (35, 39, 38, 34), (39, 37, 36, 38), (37, 33, 32, 36), (32, 34, 38, 36), (37, 39, 35, 33), (41, 43, 42, 40), (43, 47, 46, 42), (47, 45, 44, 46), (45, 41, 40, 44), (40, 42, 46, 44), (45, 47, 43, 41), (49, 51, 50, 48), (51, 55, 54, 50), (55, 53, 52, 54), (53, 49, 48, 52), (48, 50, 54, 52), (53, 55, 51, 49), (57, 59, 58, 56), (59, 63, 62, 58), (63, 61, 60, 62), (61, 57, 56, 60), (56, 58, 62, 60), (61, 63, 59, 57), (66, 79, 76, 64), (73, 75, 64, 65), (73, 65, 67, 74), (75, 71, 69, 72), (74, 72, 69, 68), (67, 66, 72, 74), (64, 75, 72, 66), (70, 73, 74, 68), (70, 71, 75, 73), (70, 68, 69, 71), (77, 76, 79, 78), (65, 77, 78, 67), (67, 78, 79, 66), (64, 76, 77, 65), (82, 95, 92, 80), (89, 91, 80, 81), (89, 81, 83, 90), (91, 87, 85, 88), (90, 88, 85, 84), (83, 82, 88, 90), (80, 91, 88, 82), (86, 89, 90, 84), (86, 87, 91, 89), (86, 84, 85, 87), (93, 92, 95, 94), (81, 93, 94, 83), (83, 94, 95, 82), (80, 92, 93, 81), (97, 96, 98, 99), (99, 98, 102, 103), (103, 102, 100, 101), (101, 100, 96, 97), (96, 100, 102, 98), (101, 97, 99, 103), (105, 104, 106, 107), (107, 106, 110, 111), (111, 110, 108, 109), (109, 108, 104, 105), (104, 108, 110, 106), (109, 105, 107, 111), (113, 112, 114, 115), (115, 114, 118, 119), (119, 118, 116, 117), (117, 116, 112, 113), (112, 116, 118, 114), (117, 113, 115, 119), (121, 120, 122, 123), (123, 122, 126, 127), (127, 126, 124, 125), (125, 124, 120, 121), (120, 124, 126, 122), (125, 121, 123, 127), (130, 143, 140, 128), (137, 139, 128, 129), (137, 129, 131, 138), (139, 135, 133, 136), (138, 136, 133, 132), (131, 130, 136, 138), (128, 139, 136, 130), (134, 137, 138, 132), (134, 135, 139, 137), (134, 132, 133, 135), (141, 140, 143, 142), (129, 141, 142, 131), (131, 142, 143, 130), (128, 140, 141, 129), (146, 159, 156, 144), (153, 155, 144, 145), (153, 145, 147, 154), (155, 151, 149, 152), (154, 152, 149, 148), (147, 146, 152, 154), (144, 155, 152, 146), (150, 153, 154, 148), (150, 151, 155, 153), (150, 148, 149, 151), (157, 156, 159, 158), (145, 157, 158, 147), (147, 158, 159, 146), (144, 156, 157, 145), (161, 160, 162, 163), (163, 162, 166, 167), (167, 166, 164, 165), (165, 164, 160, 161), (160, 164, 166, 162), (165, 161, 163, 167), (169, 168, 170, 171), (171, 170, 174, 175), (175, 174, 172, 173), (173, 172, 168, 169), (168, 172, 174, 170), (173, 169, 171, 175), (177, 176, 178, 179), (179, 178, 182, 183), (183, 182, 180, 181), (181, 180, 176, 177), (176, 180, 182, 178), (181, 177, 179, 183), (185, 184, 186, 187), (187, 186, 190, 191), (191, 190, 188, 189), (189, 188, 184, 185), (184, 188, 190, 186), (189, 185, 187, 191), (193, 192, 194, 195), (195, 194, 198, 199), (199, 198, 196, 197), (197, 196, 192, 193), (192, 196, 198, 194), (197, 193, 195, 199), (201, 200, 202, 203), (203, 202, 206, 207), (207, 206, 204, 205), (205, 204, 200, 201), (200, 204, 206, 202), (205, 201, 203, 207), (209, 208, 210, 211), (211, 210, 214, 215), (215, 214, 212, 213), (213, 212, 208, 209), (208, 212, 214, 210), (213, 209, 211, 215), (217, 216, 218, 219), (219, 218, 222, 223), (223, 222, 220, 221), (221, 220, 216, 217), (216, 220, 222, 218), (221, 217, 219, 223), (235, 233, 227, 231), (232, 234, 229, 226), (239, 255, 242, 230), (244, 264, 258, 245), (248, 262, 270, 254), (246, 260, 263, 247), (230, 225, 237, 239), (224, 228, 238, 236), (250, 257, 256, 251), (234, 249, 246, 229), (237, 253, 255, 239), (238, 254, 240, 236), (236, 240, 241, 224), (232, 252, 249, 234), (227, 245, 250, 231), (230, 242, 243, 225), (235, 251, 244, 233), (231, 250, 251, 235), (233, 244, 245, 227), (226, 247, 252, 232), (229, 246, 247, 226), (225, 243, 253, 237), (224, 241, 248, 228), (228, 248, 254, 238), (261, 267, 270, 262), (265, 271, 269, 266), (268, 263, 260, 259), (256, 257, 258, 264), (255, 271, 265, 242), (245, 258, 257, 250), (253, 269, 271, 255), (240, 267, 261, 241), (254, 270, 267, 240), (247, 263, 268, 252), (242, 265, 266, 243), (252, 268, 259, 249), (249, 259, 260, 246), (251, 256, 264, 244), (241, 261, 262, 248), (243, 266, 269, 253), (273, 272, 274, 275), (275, 274, 278, 279), (279, 278, 276, 277), (277, 276, 272, 273), (272, 276, 278, 274), (277, 273, 275, 279), (281, 280, 282, 283), (283, 282, 286, 287), (287, 286, 284, 285), (285, 284, 280, 281), (280, 284, 286, 282), (285, 281, 283, 287), (289, 288, 290, 291), (291, 290, 294, 295), (295, 294, 292, 293), (293, 292, 288, 289), (288, 292, 294, 290), (293, 289, 291, 295), (297, 296, 298, 299), (299, 298, 302, 303), (303, 302, 300, 301), (301, 300, 296, 297), (296, 300, 302, 298), (301, 297, 299, 303), (305, 304, 306, 307), (307, 306, 310, 311), (311, 310, 308, 309), (309, 308, 304, 305), (304, 308, 310, 306), (309, 305, 307, 311)])
_uv = me_cube_019.uv_layers.new(name='UVMap')
_uv.uv.foreach_set('vector', [0.0, 0.0, 1.0, 0.0, 1.0, 1.0, 0.0, 1.0, 0.0, 0.0, 1.0, 0.0, 1.0, 1.0, 0.0, 1.0, 0.0, 0.0, 1.0, 0.0, 1.0, 1.0, 0.0, 1.0, 0.0, 0.0, 1.0, 0.0, 1.0, 1.0, 0.0, 1.0, 0.0, 0.0, 1.0, 0.0, 1.0, 1.0, 0.0, 1.0, 0.0, 0.0, 1.0, 0.0, 1.0, 1.0, 0.0, 1.0, 0.0, 0.0, 1.0, 0.0, 1.0, 1.0, 0.0, 1.0, 0.0, 0.0, 1.0, 0.0, 1.0, 1.0, 0.0, 1.0, 0.0, 0.0, 1.0, 0.0, 1.0, 1.0, 0.0, 1.0, 0.0, 0.0, 1.0, 0.0, 1.0, 1.0, 0.0, 1.0, 0.0, 0.0, 1.0, 0.0, 1.0, 1.0, 0.0, 1.0, 0.0, 0.0, 1.0, 0.0, 1.0, 1.0, 0.0, 1.0, 0.0, 0.0, 1.0, 0.0, 1.0, 1.0, 0.0, 1.0, 0.0, 0.0, 1.0, 0.0, 1.0, 1.0, 0.0, 1.0, 0.0, 0.0, 1.0, 0.0, 1.0, 1.0, 0.0, 1.0, 0.0, 0.0, 1.0, 0.0, 1.0, 1.0, 0.0, 1.0, 0.0, 0.0, 1.0, 0.0, 1.0, 1.0, 0.0, 1.0, 0.0, 0.0, 1.0, 0.0, 1.0, 1.0, 0.0, 1.0, 0.0, 0.0, 1.0, 0.0, 1.0, 1.0, 0.0, 1.0, 0.0, 0.0, 1.0, 0.0, 1.0, 1.0, 0.0, 1.0, 0.0, 0.0, 1.0, 0.0, 1.0, 1.0, 0.0, 1.0, 0.0, 0.0, 1.0, 0.0, 1.0, 1.0, 0.0, 1.0, 0.0, 0.0, 1.0, 0.0, 1.0, 1.0, 0.0, 1.0, 0.0, 0.0, 1.0, 0.0, 1.0, 1.0, 0.0, 1.0, 0.0, 0.0, 1.0, 0.0, 1.0, 1.0, 0.0, 1.0, 0.0, 0.0, 1.0, 0.0, 1.0, 1.0, 0.0, 1.0, 0.0, 0.0, 1.0, 0.0, 1.0, 1.0, 0.0, 1.0, 0.0, 0.0, 1.0, 0.0, 1.0, 1.0, 0.0, 1.0, 0.0, 0.0, 1.0, 0.0, 1.0, 1.0, 0.0, 1.0, 0.0, 0.0, 1.0, 0.0, 1.0, 1.0, 0.0, 1.0, 0.0, 0.0, 1.0, 0.0, 1.0, 1.0, 0.0, 1.0, 0.0, 0.0, 1.0, 0.0, 1.0, 1.0, 0.0, 1.0, 0.0, 0.0, 1.0, 0.0, 1.0, 1.0, 0.0, 1.0, 0.0, 0.0, 1.0, 0.0, 1.0, 1.0, 0.0, 1.0, 0.0, 0.0, 1.0, 0.0, 1.0, 1.0, 0.0, 1.0, 0.0, 0.0, 1.0, 0.0, 1.0, 1.0, 0.0, 1.0, 1.008, 0.03236, 1.008, 0.9676, -0.007625, 0.9676, -0.007625, 0.03236, 0.0, 0.0, 1.0, 0.0, 1.0, 1.0, 0.0, 1.0, 0.0, 0.0, 1.0, 0.0, 1.0, 1.0, 0.0, 1.0, 0.0, 0.0, 1.0, 0.0, 1.0, 1.0, 0.0, 1.0, 0.0, 0.0, 1.0, 0.0, 1.0, 1.0, 0.0, 1.0, 0.0, 0.0, 1.0, 0.0, 1.0, 1.0, 0.0, 1.0, 0.5458, 0.239, 0.5458, 0.761, 0.4542, 0.761, 0.4542, 0.239, 0.0, 0.0, 1.0, 0.0, 1.0, 1.0, 0.0, 1.0, 0.0, 0.0, 1.0, 0.0, 1.0, 1.0, 0.0, 1.0, 0.0, 0.0, 1.0, 0.0, 1.0, 1.0, 0.0, 1.0, 0.0, 0.0, 1.0, 0.0, 1.0, 1.0, 0.0, 1.0, 0.0, 0.0, 1.0, 0.0, 1.0, 1.0, 0.0, 1.0, 0.0, 0.0, 1.0, 0.0, 1.0, 1.0, 0.0, 1.0, 0.0, 0.0, 1.0, 0.0, 1.0, 1.0, 0.0, 1.0, 0.0, 0.0, 1.0, 0.0, 1.0, 1.0, 0.0, 1.0, 0.0, 0.0, 1.0, 0.0, 1.0, 1.0, 0.0, 1.0, 0.0, 0.0, 1.0, 0.0, 1.0, 1.0, 0.0, 1.0, 0.0, 0.0, 1.0, 0.0, 1.0, 1.0, 0.0, 1.0, 0.0, 0.0, 1.0, 0.0, 1.0, 1.0, 0.0, 1.0, 0.0, 0.0, 1.0, 0.0, 1.0, 1.0, 0.0, 1.0, 0.0, 0.0, 1.0, 0.0, 1.0, 1.0, 0.0, 1.0, 0.0, 0.0, 1.0, 0.0, 1.0, 1.0, 0.0, 1.0, 0.0, 0.0, 1.0, 0.0, 1.0, 1.0, 0.0, 1.0, 0.0, 0.0, 1.0, 0.0, 1.0, 1.0, 0.0, 1.0, 0.0, 0.0, 1.0, 0.0, 1.0, 1.0, 0.0, 1.0, 0.0, 0.0, 1.0, 0.0, 1.0, 1.0, 0.0, 1.0, 0.0, 0.0, 1.0, 0.0, 1.0, 1.0, 0.0, 1.0, 0.0, 0.0, 1.0, 0.0, 1.0, 1.0, 0.0, 1.0, 0.0, 0.0, 1.0, 0.0, 1.0, 1.0, 0.0, 1.0, 0.0, 0.0, 1.0, 0.0, 1.0, 1.0, 0.0, 1.0, 0.0, 0.0, 1.0, 0.0, 1.0, 1.0, 0.0, 1.0, 0.0, 0.0, 1.0, 0.0, 1.0, 1.0, 0.0, 1.0, 0.0, 0.0, 1.0, 0.0, 1.0, 1.0, 0.0, 1.0, 0.0, 0.0, 1.0, 0.0, 1.0, 1.0, 0.0, 1.0, 0.0, 0.0, 1.0, 0.0, 1.0, 1.0, 0.0, 1.0, 0.0, 0.0, 1.0, 0.0, 1.0, 1.0, 0.0, 1.0, 0.0, 0.0, 1.0, 0.0, 1.0, 1.0, 0.0, 1.0, 0.0, 0.0, 1.0, 0.0, 1.0, 1.0, 0.0, 1.0, 0.0, 0.0, 1.0, 0.0, 1.0, 1.0, 0.0, 1.0, 0.0, 0.0, 1.0, 0.0, 1.0, 1.0, 0.0, 1.0, 0.0, 0.0, 1.0, 0.0, 1.0, 1.0, 0.0, 1.0, 0.0, 0.0, 1.0, 0.0, 1.0, 1.0, 0.0, 1.0, 0.0, 0.0, 1.0, 0.0, 1.0, 1.0, 0.0, 1.0, 0.0, 0.0, 1.0, 0.0, 1.0, 1.0, 0.0, 1.0, 0.0, 0.0, 1.0, 0.0, 1.0, 1.0, 0.0, 1.0, 0.0, 0.0, 1.0, 0.0, 1.0, 1.0, 0.0, 1.0, 0.0, 0.0, 1.0, 0.0, 1.0, 1.0, 0.0, 1.0, 0.0, 0.0, 1.0, 0.0, 1.0, 1.0, 0.0, 1.0, 0.0, 0.0, 1.0, 0.0, 1.0, 1.0, 0.0, 1.0, 0.0, 0.0, 1.0, 0.0, 1.0, 1.0, 0.0, 1.0, 0.0, 0.0, 1.0, 0.0, 1.0, 1.0, 0.0, 1.0, 0.0, 0.0, 1.0, 0.0, 1.0, 1.0, 0.0, 1.0, 0.0, 0.0, 1.0, 0.0, 1.0, 1.0, 0.0, 1.0, 0.0, 0.0, 1.0, 0.0, 1.0, 1.0, 0.0, 1.0, 0.0, 0.0, 1.0, 0.0, 1.0, 1.0, 0.0, 1.0, 0.0, 0.0, 1.0, 0.0, 1.0, 1.0, 0.0, 1.0, 0.0, 0.0, 1.0, 0.0, 1.0, 1.0, 0.0, 1.0, 0.0, 0.0, 1.0, 0.0, 1.0, 1.0, 0.0, 1.0, 0.0, 0.0, 1.0, 0.0, 1.0, 1.0, 0.0, 1.0, 0.0, 0.0, 1.0, 0.0, 1.0, 1.0, 0.0, 1.0, 0.0, 0.0, 1.0, 0.0, 1.0, 1.0, 0.0, 1.0, 0.0, 0.0, 1.0, 0.0, 1.0, 1.0, 0.0, 1.0, 0.0, 0.0, 1.0, 0.0, 1.0, 1.0, 0.0, 1.0, 0.0, 0.0, 1.0, 0.0, 1.0, 1.0, 0.0, 1.0, 0.0, 0.0, 1.0, 0.0, 1.0, 1.0, 0.0, 1.0, 0.0, 0.0, 1.0, 0.0, 1.0, 1.0, 0.0, 1.0, 0.0, 0.0, 1.0, 0.0, 1.0, 1.0, 0.0, 1.0, 0.0, 0.0, 1.0, 0.0, 1.0, 1.0, 0.0, 1.0, 0.0, 0.0, 1.0, 0.0, 1.0, 1.0, 0.0, 1.0, 0.0, 0.0, 1.0, 0.0, 1.0, 1.0, 0.0, 1.0, 0.0, 0.0, 1.0, 0.0, 1.0, 1.0, 0.0, 1.0, 0.0, 0.0, 1.0, 0.0, 1.0, 1.0, 0.0, 1.0, 0.0, 0.0, 1.0, 0.0, 1.0, 1.0, 0.0, 1.0, 0.0, 0.0, 1.0, 0.0, 1.0, 1.0, 0.0, 1.0, 0.0, 0.0, 1.0, 0.0, 1.0, 1.0, 0.0, 1.0, 0.0, 0.0, 1.0, 0.0, 1.0, 1.0, 0.0, 1.0, 0.0, 0.0, 1.0, 0.0, 1.0, 1.0, 0.0, 1.0, 0.0, 0.0, 1.0, 0.0, 1.0, 1.0, 0.0, 1.0, 0.0, 0.0, 1.0, 0.0, 1.0, 1.0, 0.0, 1.0, 0.0, 0.0, 1.0, 0.0, 1.0, 1.0, 0.0, 1.0, 0.0, 0.0, 1.0, 0.0, 1.0, 1.0, 0.0, 1.0, 0.0, 0.0, 1.0, 0.0, 1.0, 1.0, 0.0, 1.0, 0.0, 0.0, 1.0, 0.0, 1.0, 1.0, 0.0, 1.0, 0.0, 0.0, 1.0, 0.0, 1.0, 1.0, 0.0, 1.0, 0.0, 0.0, 1.0, 0.0, 1.0, 1.0, 0.0, 1.0, 0.0, 0.0, 1.0, 0.0, 1.0, 1.0, 0.0, 1.0, 0.0, 0.0, 1.0, 0.0, 1.0, 1.0, 0.0, 1.0, 0.0, 0.0, 1.0, 0.0, 1.0, 1.0, 0.0, 1.0, 0.0, 0.0, 1.0, 0.0, 1.0, 1.0, 0.0, 1.0, 0.0, 0.0, 1.0, 0.0, 1.0, 1.0, 0.0, 1.0, 0.0, 0.0, 1.0, 0.0, 1.0, 1.0, 0.0, 1.0, 0.0, 0.0, 1.0, 0.0, 1.0, 1.0, 0.0, 1.0, 0.0, 0.0, 1.0, 0.0, 1.0, 1.0, 0.0, 1.0, 0.0, 0.0, 1.0, 0.0, 1.0, 1.0, 0.0, 1.0, 0.0, 0.0, 1.0, 0.0, 1.0, 1.0, 0.0, 1.0, 0.2751, 0.9767, 0.2751, 0.02334, 0.7249, 0.02334, 0.7249, 0.9767, 0.0, 0.0, 1.0, 0.0, 1.0, 1.0, 0.0, 1.0, 0.0, 0.0, 1.0, 0.0, 1.0, 1.0, 0.0, 1.0, 0.0, 0.0, 1.0, 0.0, 1.0, 1.0, 0.0, 1.0, 0.08807, 1.064, 0.08807, -0.06415, 0.9119, -0.06415, 0.9119, 1.064, 0.0, 0.0, 1.0, 0.0, 1.0, 1.0, 0.0, 1.0, 0.0, 0.0, 1.0, 0.0, 1.0, 1.0, 0.0, 1.0, 0.0, 0.0, 1.0, 0.0, 1.0, 1.0, 0.0, 1.0, 0.0, 0.0, 1.0, 0.0, 1.0, 1.0, 0.0, 1.0, 0.0, 0.0, 1.0, 0.0, 1.0, 1.0, 0.0, 1.0, 0.3119, 0.9767, 0.3119, 0.02334, 0.6881, 0.02334, 0.6881, 0.9767, 0.0, 0.0, 1.0, 0.0, 1.0, 1.0, 0.0, 1.0, 0.0, 0.0, 1.0, 0.0, 1.0, 1.0, 0.0, 1.0, 0.0, 0.0, 1.0, 0.0, 1.0, 1.0, 0.0, 1.0, 0.0, 0.0, 1.0, 0.0, 1.0, 1.0, 0.0, 1.0, 0.0, 0.0, 1.0, 0.0, 1.0, 1.0, 0.0, 1.0, 0.0, 0.0, 1.0, 0.0, 1.0, 1.0, 0.0, 1.0, 0.0, 0.0, 1.0, 0.0, 1.0, 1.0, 0.0, 1.0, -0.03055, 1.5, -0.03055, -0.5, 1.031, -0.5, 1.031, 1.5, 0.0, 0.0, 1.0, 0.0, 1.0, 1.0, 0.0, 1.0, 0.0, 0.0, 1.0, 0.0, 1.0, 1.0, 0.0, 1.0, 0.0, 0.0, 1.0, 0.0, 1.0, 1.0, 0.0, 1.0, 0.0, 0.0, 1.0, 0.0, 1.0, 1.0, 0.0, 1.0, 0.0, 0.0, 1.0, 0.0, 1.0, 1.0, 0.0, 1.0, 0.0, 0.0, 1.0, 0.0, 1.0, 1.0, 0.0, 1.0, 0.0, 0.0, 1.0, 0.0, 1.0, 1.0, 0.0, 1.0, 0.0, 0.0, 1.0, 0.0, 1.0, 1.0, 0.0, 1.0, 0.0, 0.0, 1.0, 0.0, 1.0, 1.0, 0.0, 1.0, 0.0, 0.0, 1.0, 0.0, 1.0, 1.0, 0.0, 1.0, 0.0, 0.0, 1.0, 0.0, 1.0, 1.0, 0.0, 1.0, 0.0, 0.0, 1.0, 0.0, 1.0, 1.0, 0.0, 1.0, 0.0, 0.0, 1.0, 0.0, 1.0, 1.0, 0.0, 1.0, 0.0, 0.0, 1.0, 0.0, 1.0, 1.0, 0.0, 1.0, 0.0, 0.0, 1.0, 0.0, 1.0, 1.0, 0.0, 1.0, 0.0, 0.0, 1.0, 0.0, 1.0, 1.0, 0.0, 1.0, 0.0, 0.0, 1.0, 0.0, 1.0, 1.0, 0.0, 1.0, 0.0, 0.0, 1.0, 0.0, 1.0, 1.0, 0.0, 1.0, 0.0, 0.0, 1.0, 0.0, 1.0, 1.0, 0.0, 1.0, 0.0, 0.0, 1.0, 0.0, 1.0, 1.0, 0.0, 1.0, 0.0, 0.0, 1.0, 0.0, 1.0, 1.0, 0.0, 1.0, 0.0, 0.0, 1.0, 0.0, 1.0, 1.0, 0.0, 1.0, 0.0, 0.0, 1.0, 0.0, 1.0, 1.0, 0.0, 1.0, 0.0, 0.0, 1.0, 0.0, 1.0, 1.0, 0.0, 1.0, 0.0, 0.0, 1.0, 0.0, 1.0, 1.0, 0.0, 1.0, 0.0, 0.0, 1.0, 0.0, 1.0, 1.0, 0.0, 1.0, 0.0, 0.0, 1.0, 0.0, 1.0, 1.0, 0.0, 1.0, 0.0, 0.0, 1.0, 0.0, 1.0, 1.0, 0.0, 1.0, 0.0, 0.0, 1.0, 0.0, 1.0, 1.0, 0.0, 1.0, 0.0, 0.0, 1.0, 0.0, 1.0, 1.0, 0.0, 1.0, 0.0, 0.0, 1.0, 0.0, 1.0, 1.0, 0.0, 1.0, 0.0, 0.0, 1.0, 0.0, 1.0, 1.0, 0.0, 1.0, 0.0, 0.0, 1.0, 0.0, 1.0, 1.0, 0.0, 1.0, 0.0, 0.0, 1.0, 0.0, 1.0, 1.0, 0.0, 1.0, 0.0, 0.0, 1.0, 0.0, 1.0, 1.0, 0.0, 1.0, 0.0, 0.0, 1.0, 0.0, 1.0, 1.0, 0.0, 1.0, 0.0, 0.0, 1.0, 0.0, 1.0, 1.0, 0.0, 1.0, 0.0, 0.0, 1.0, 0.0, 1.0, 1.0, 0.0, 1.0, 0.0, 0.0, 1.0, 0.0, 1.0, 1.0, 0.0, 1.0, 0.0, 0.0, 1.0, 0.0, 1.0, 1.0, 0.0, 1.0, 0.0, 0.0, 1.0, 0.0, 1.0, 1.0, 0.0, 1.0, 0.0, 0.0, 1.0, 0.0, 1.0, 1.0, 0.0, 1.0, 0.0, 0.0, 1.0, 0.0, 1.0, 1.0, 0.0, 1.0, 0.0, 0.0, 1.0, 0.0, 1.0, 1.0, 0.0, 1.0, 0.0, 0.0, 1.0, 0.0, 1.0, 1.0, 0.0, 1.0, 0.0, 0.0, 1.0, 0.0, 1.0, 1.0, 0.0, 1.0, 0.0, 0.0, 1.0, 0.0, 1.0, 1.0, 0.0, 1.0, 0.0, 0.0, 1.0, 0.0, 1.0, 1.0, 0.0, 1.0, 0.0, 0.0, 1.0, 0.0, 1.0, 1.0, 0.0, 1.0, 0.0, 0.0, 1.0, 0.0, 1.0, 1.0, 0.0, 1.0, 0.0, 0.0, 1.0, 0.0, 1.0, 1.0, 0.0, 1.0, 0.0, 0.0, 1.0, 0.0, 1.0, 1.0, 0.0, 1.0, 0.0, 0.0, 1.0, 0.0, 1.0, 1.0, 0.0, 1.0, 0.0, 0.0, 1.0, 0.0, 1.0, 1.0, 0.0, 1.0, 0.0, 0.0, 1.0, 0.0, 1.0, 1.0, 0.0, 1.0, 0.0, 0.0, 1.0, 0.0, 1.0, 1.0, 0.0, 1.0, 0.0, 0.0, 1.0, 0.0, 1.0, 1.0, 0.0, 1.0, 0.0, 0.0, 1.0, 0.0, 1.0, 1.0, 0.0, 1.0, 0.0, 0.0, 1.0, 0.0, 1.0, 1.0, 0.0, 1.0, 0.0, 0.0, 1.0, 0.0, 1.0, 1.0, 0.0, 1.0, 0.0, 0.0, 1.0, 0.0, 1.0, 1.0, 0.0, 1.0, 0.0, 0.0, 1.0, 0.0, 1.0, 1.0, 0.0, 1.0, 0.0, 0.0, 1.0, 0.0, 1.0, 1.0, 0.0, 1.0, 0.0, 0.0, 1.0, 0.0, 1.0, 1.0, 0.0, 1.0, 0.0, 0.0, 1.0, 0.0, 1.0, 1.0, 0.0, 1.0, 0.0, 0.0, 1.0, 0.0, 1.0, 1.0, 0.0, 1.0, 0.0, 0.0, 1.0, 0.0, 1.0, 1.0, 0.0, 1.0, 0.0, 0.0, 1.0, 0.0, 1.0, 1.0, 0.0, 1.0, 0.0, 0.0, 1.0, 0.0, 1.0, 1.0, 0.0, 1.0, 0.0, 0.0, 1.0, 0.0, 1.0, 1.0, 0.0, 1.0, 0.0, 0.0, 1.0, 0.0, 1.0, 1.0, 0.0, 1.0, 0.0, 0.0, 1.0, 0.0, 1.0, 1.0, 0.0, 1.0, 0.0, 0.0, 1.0, 0.0, 1.0, 1.0, 0.0, 1.0, 0.0, 0.0, 1.0, 0.0, 1.0, 1.0, 0.0, 1.0, 0.0, 0.0, 1.0, 0.0, 1.0, 1.0, 0.0, 1.0, 0.0, 0.0, 1.0, 0.0, 1.0, 1.0, 0.0, 1.0, 0.0, 0.0, 1.0, 0.0, 1.0, 1.0, 0.0, 1.0, 0.0, 0.0, 1.0, 0.0, 1.0, 1.0, 0.0, 1.0, 0.0, 0.0, 1.0, 0.0, 1.0, 1.0, 0.0, 1.0, 0.0, 0.0, 1.0, 0.0, 1.0, 1.0, 0.0, 1.0, 0.0, 0.0, 1.0, 0.0, 1.0, 1.0, 0.0, 1.0, 0.0, 0.0, 1.0, 0.0, 1.0, 1.0, 0.0, 1.0, 0.0, 0.0, 1.0, 0.0, 1.0, 1.0, 0.0, 1.0, 0.0, 0.0, 1.0, 0.0, 1.0, 1.0, 0.0, 1.0, 0.0, 0.0, 1.0, 0.0, 1.0, 1.0, 0.0, 1.0, 0.0, 0.0, 1.0, 0.0, 1.0, 1.0, 0.0, 1.0, 0.0, 0.0, 1.0, 0.0, 1.0, 1.0, 0.0, 1.0, 0.0, 0.0, 1.0, 0.0, 1.0, 1.0, 0.0, 1.0, 0.0, 0.0, 1.0, 0.0, 1.0, 1.0, 0.0, 1.0, 0.0, 0.0, 1.0, 0.0, 1.0, 1.0, 0.0, 1.0, 0.0, 0.0, 1.0, 0.0, 1.0, 1.0, 0.0, 1.0, 0.0, 0.0, 1.0, 0.0, 1.0, 1.0, 0.0, 1.0, 0.0, 0.0, 1.0, 0.0, 1.0, 1.0, 0.0, 1.0, 0.0, 0.0, 1.0, 0.0, 1.0, 1.0, 0.0, 1.0, 0.0, 0.0, 1.0, 0.0, 1.0, 1.0, 0.0, 1.0, 0.0, 0.0, 1.0, 0.0, 1.0, 1.0, 0.0, 1.0])
me_cube_019.materials.append(mat_material_001)
me_cube_019.use_remesh_preserve_volume = False
me_cube_019.use_remesh_preserve_attributes = False
me_cube_019.use_mirror_vertex_groups = False
me_cube_019.update()

# ---- objects
ob_point_001 = bpy.data.objects.new('Point.001', light_point_001)
ob_point = bpy.data.objects.new('Point', light_point)
ob_nogice = bpy.data.objects.new('Nogice', me_cube_029)
ob_tobogan = bpy.data.objects.new('Tobogan', me_cube_027)
ob_merdevine = bpy.data.objects.new('Merdevine', me_cube_019)

# ---- transforms, parenting, visibility, modifiers, constraints
ob_point_001.location = (-17.72, 10.97, 41.03)
ob_point_001.rotation_euler = (-0.4202, -0.4032, 0.0)
ob_point_001.lineart.crease_threshold = 0.0
ob_point.location = (0.7284, -29.99, 29.09)
ob_point.rotation_euler = (0.2818, -0.0, 0.0)
ob_point.lineart.crease_threshold = 0.0
ob_nogice.location = (-0.1111, -30.32, -2.148)
ob_nogice.scale = (0.4157, 0.4157, 2.267)
ob_nogice.lineart.crease_threshold = 0.0
ob_tobogan.location = (-0.09996, -6.507, 18.53)
ob_tobogan.scale = (3.333, 1.0, 1.532)
ob_tobogan.lineart.crease_threshold = 0.0
ob_merdevine.location = (-10.71, -0.1192, 7.024)
ob_merdevine.rotation_euler = (0.0, 0.3697, 0.0)
ob_merdevine.scale = (0.5314, 0.5314, -10.82)
ob_merdevine.lineart.crease_threshold = 0.0

# ---- collection membership
col_collection_1.objects.link(ob_point_001)
col_collection_1.objects.link(ob_point)
col_collection_1.objects.link(ob_nogice)
col_collection_1.objects.link(ob_tobogan)
col_collection_1.objects.link(ob_merdevine)

# ---- scene / render settings (as saved in the file)
scene.frame_start = 1; scene.frame_end = 250; scene.frame_set(1)
scene.render.engine = 'CYCLES'
scene.render.resolution_percentage = 50
scene.render.dither_intensity = 0.0
scene.cycles.use_denoising = False
scene.cycles.samples = 128
scene.cycles.sampling_pattern = 'TABULATED_SOBOL'
scene.cycles.light_sampling_threshold = 0.0
scene.cycles.use_adaptive_sampling = False
scene.cycles.use_light_tree = False
scene.cycles.blur_glossy = 0.0
scene.cycles.sample_clamp_indirect = 0.0
scene.view_settings.view_transform = 'Standard'
bpy.context.view_layer.update()

# ---- added for rendering (the .blend has no active camera): camera
cam_auto = bpy.data.cameras.new('AutoCamera')
cam_auto.lens = 50.0
cam_auto.sensor_width = 36.0
cam_auto.clip_end = 1138.04
ob_auto_camera = bpy.data.objects.new('AutoCamera', cam_auto)
scene.collection.objects.link(ob_auto_camera)
ob_auto_camera.location = (64.1812, -89.7586, 63.6329)
ob_auto_camera.rotation_euler = (1.09748, -7.21219e-08, 0.694738)
scene.camera = ob_auto_camera
bpy.context.view_layer.update()
